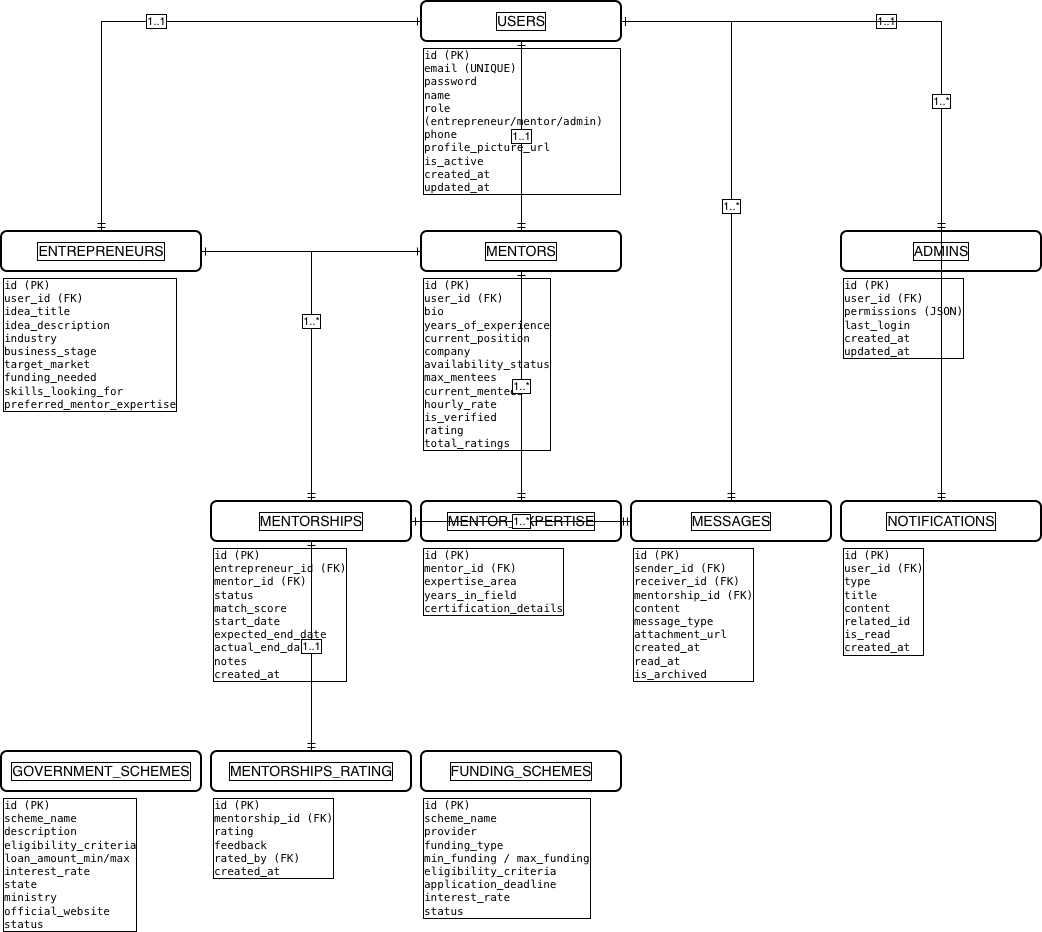

The diagram above was exported from draw.io. Its source (the exported page's mxGraphModel, read from the mxfile embedded in the PNG):
<mxGraphModel dx="1412" dy="1064" grid="1" gridSize="10" guides="1" tooltips="1" connect="1" arrows="1" fold="1" page="1" pageScale="1" pageWidth="827" pageHeight="1169" math="0" shadow="0">
  <root>
    <mxCell id="0" />
    <mxCell id="1" parent="0" />
    <mxCell id="oSjyGnl1dqzG0F38a853-1" parent="1" style="rounded=1;whiteSpace=wrap;html=1;strokeWidth=2;fontSize=14;fontStyle=bold;fillColor=none;labelBackgroundColor=default;labelBorderColor=default;textShadow=0;" value="USERS" vertex="1">
      <mxGeometry height="40" width="200" x="500" y="50" as="geometry" />
    </mxCell>
    <mxCell id="oSjyGnl1dqzG0F38a853-2" parent="1" style="text;html=1;align=left;verticalAlign=top;whiteSpace=wrap;fontSize=11;fontFamily=monospace;fillColor=none;labelBackgroundColor=default;labelBorderColor=default;textShadow=0;" value="id (PK)&#10;email (UNIQUE)&#10;password&#10;name&#10;role (entrepreneur/mentor/admin)&#10;phone&#10;profile_picture_url&#10;is_active&#10;created_at&#10;updated_at" vertex="1">
      <mxGeometry height="140" width="200" x="500" y="90" as="geometry" />
    </mxCell>
    <mxCell id="oSjyGnl1dqzG0F38a853-3" parent="1" style="rounded=1;whiteSpace=wrap;html=1;strokeWidth=2;fontSize=14;fontStyle=bold;fillColor=none;labelBackgroundColor=default;labelBorderColor=default;textShadow=0;" value="ENTREPRENEURS" vertex="1">
      <mxGeometry height="40" width="200" x="80" y="280" as="geometry" />
    </mxCell>
    <mxCell id="oSjyGnl1dqzG0F38a853-4" parent="1" style="text;html=1;align=left;verticalAlign=top;whiteSpace=wrap;fontSize=11;fontFamily=monospace;fillColor=none;labelBackgroundColor=default;labelBorderColor=default;textShadow=0;" value="id (PK)&#10;user_id (FK)&#10;idea_title&#10;idea_description&#10;industry&#10;business_stage&#10;target_market&#10;funding_needed&#10;skills_looking_for&#10;preferred_mentor_expertise" vertex="1">
      <mxGeometry height="140" width="200" x="80" y="320" as="geometry" />
    </mxCell>
    <mxCell id="oSjyGnl1dqzG0F38a853-5" parent="1" style="rounded=1;whiteSpace=wrap;html=1;strokeWidth=2;fontSize=14;fontStyle=bold;fillColor=none;labelBackgroundColor=default;labelBorderColor=default;textShadow=0;" value="MENTORS" vertex="1">
      <mxGeometry height="40" width="200" x="500" y="280" as="geometry" />
    </mxCell>
    <mxCell id="oSjyGnl1dqzG0F38a853-6" parent="1" style="text;html=1;align=left;verticalAlign=top;whiteSpace=wrap;fontSize=11;fontFamily=monospace;fillColor=none;labelBackgroundColor=default;labelBorderColor=default;textShadow=0;" value="id (PK)&#10;user_id (FK)&#10;bio&#10;years_of_experience&#10;current_position&#10;company&#10;availability_status&#10;max_mentees&#10;current_mentees&#10;hourly_rate&#10;is_verified&#10;rating&#10;total_ratings" vertex="1">
      <mxGeometry height="150" width="200" x="500" y="320" as="geometry" />
    </mxCell>
    <mxCell id="oSjyGnl1dqzG0F38a853-7" parent="1" style="rounded=1;whiteSpace=wrap;html=1;strokeWidth=2;fontSize=14;fontStyle=bold;fillColor=none;labelBackgroundColor=default;labelBorderColor=default;textShadow=0;" value="ADMINS" vertex="1">
      <mxGeometry height="40" width="200" x="920" y="280" as="geometry" />
    </mxCell>
    <mxCell id="oSjyGnl1dqzG0F38a853-8" parent="1" style="text;html=1;align=left;verticalAlign=top;whiteSpace=wrap;fontSize=11;fontFamily=monospace;fillColor=none;labelBackgroundColor=default;labelBorderColor=default;textShadow=0;" value="id (PK)&#10;user_id (FK)&#10;permissions (JSON)&#10;last_login&#10;created_at&#10;updated_at" vertex="1">
      <mxGeometry height="100" width="200" x="920" y="320" as="geometry" />
    </mxCell>
    <mxCell id="oSjyGnl1dqzG0F38a853-9" parent="1" style="rounded=1;whiteSpace=wrap;html=1;strokeWidth=2;fontSize=14;fontStyle=bold;fillColor=none;labelBackgroundColor=default;labelBorderColor=default;textShadow=0;" value="MENTOR_EXPERTISE" vertex="1">
      <mxGeometry height="40" width="200" x="500" y="550" as="geometry" />
    </mxCell>
    <mxCell id="oSjyGnl1dqzG0F38a853-10" parent="1" style="text;html=1;align=left;verticalAlign=top;whiteSpace=wrap;fontSize=11;fontFamily=monospace;fillColor=none;labelBackgroundColor=default;labelBorderColor=default;textShadow=0;" value="id (PK)&#10;mentor_id (FK)&#10;expertise_area&#10;years_in_field&#10;certification_details" vertex="1">
      <mxGeometry height="100" width="200" x="500" y="590" as="geometry" />
    </mxCell>
    <mxCell id="oSjyGnl1dqzG0F38a853-11" parent="1" style="rounded=1;whiteSpace=wrap;html=1;strokeWidth=2;fontSize=14;fontStyle=bold;fillColor=none;labelBackgroundColor=default;labelBorderColor=default;textShadow=0;" value="MENTORSHIPS" vertex="1">
      <mxGeometry height="40" width="200" x="290" y="550" as="geometry" />
    </mxCell>
    <mxCell id="oSjyGnl1dqzG0F38a853-12" parent="1" style="text;html=1;align=left;verticalAlign=top;whiteSpace=wrap;fontSize=11;fontFamily=monospace;fillColor=none;labelBackgroundColor=default;labelBorderColor=default;textShadow=0;" value="id (PK)&#10;entrepreneur_id (FK)&#10;mentor_id (FK)&#10;status&#10;match_score&#10;start_date&#10;expected_end_date&#10;actual_end_date&#10;notes&#10;created_at" vertex="1">
      <mxGeometry height="130" width="200" x="290" y="590" as="geometry" />
    </mxCell>
    <mxCell id="oSjyGnl1dqzG0F38a853-13" parent="1" style="rounded=1;whiteSpace=wrap;html=1;strokeWidth=2;fontSize=14;fontStyle=bold;fillColor=none;labelBackgroundColor=default;labelBorderColor=default;textShadow=0;" value="MESSAGES" vertex="1">
      <mxGeometry height="40" width="200" x="710" y="550" as="geometry" />
    </mxCell>
    <mxCell id="oSjyGnl1dqzG0F38a853-14" parent="1" style="text;html=1;align=left;verticalAlign=top;whiteSpace=wrap;fontSize=11;fontFamily=monospace;fillColor=none;labelBackgroundColor=default;labelBorderColor=default;textShadow=0;" value="id (PK)&#10;sender_id (FK)&#10;receiver_id (FK)&#10;mentorship_id (FK)&#10;content&#10;message_type&#10;attachment_url&#10;created_at&#10;read_at&#10;is_archived" vertex="1">
      <mxGeometry height="130" width="200" x="710" y="590" as="geometry" />
    </mxCell>
    <mxCell id="oSjyGnl1dqzG0F38a853-15" parent="1" style="rounded=1;whiteSpace=wrap;html=1;strokeWidth=2;fontSize=14;fontStyle=bold;fillColor=none;labelBackgroundColor=default;labelBorderColor=default;textShadow=0;" value="MENTORSHIPS_RATING" vertex="1">
      <mxGeometry height="40" width="200" x="290" y="800" as="geometry" />
    </mxCell>
    <mxCell id="oSjyGnl1dqzG0F38a853-16" parent="1" style="text;html=1;align=left;verticalAlign=top;whiteSpace=wrap;fontSize=11;fontFamily=monospace;fillColor=none;labelBackgroundColor=default;labelBorderColor=default;textShadow=0;" value="id (PK)&#10;mentorship_id (FK)&#10;rating&#10;feedback&#10;rated_by (FK)&#10;created_at" vertex="1">
      <mxGeometry height="100" width="200" x="290" y="840" as="geometry" />
    </mxCell>
    <mxCell id="oSjyGnl1dqzG0F38a853-17" parent="1" style="rounded=1;whiteSpace=wrap;html=1;strokeWidth=2;fontSize=14;fontStyle=bold;fillColor=none;labelBackgroundColor=default;labelBorderColor=default;textShadow=0;" value="GOVERNMENT_SCHEMES" vertex="1">
      <mxGeometry height="40" width="200" x="80" y="800" as="geometry" />
    </mxCell>
    <mxCell id="oSjyGnl1dqzG0F38a853-18" parent="1" style="text;html=1;align=left;verticalAlign=top;whiteSpace=wrap;fontSize=11;fontFamily=monospace;fillColor=none;labelBackgroundColor=default;labelBorderColor=default;textShadow=0;" value="id (PK)&#10;scheme_name&#10;description&#10;eligibility_criteria&#10;loan_amount_min/max&#10;interest_rate&#10;state&#10;ministry&#10;official_website&#10;status" vertex="1">
      <mxGeometry height="120" width="200" x="80" y="840" as="geometry" />
    </mxCell>
    <mxCell id="oSjyGnl1dqzG0F38a853-19" parent="1" style="rounded=1;whiteSpace=wrap;html=1;strokeWidth=2;fontSize=14;fontStyle=bold;fillColor=none;labelBackgroundColor=default;labelBorderColor=default;textShadow=0;" value="FUNDING_SCHEMES" vertex="1">
      <mxGeometry height="40" width="200" x="500" y="800" as="geometry" />
    </mxCell>
    <mxCell id="oSjyGnl1dqzG0F38a853-20" parent="1" style="text;html=1;align=left;verticalAlign=top;whiteSpace=wrap;fontSize=11;fontFamily=monospace;fillColor=none;labelBackgroundColor=default;labelBorderColor=default;textShadow=0;" value="id (PK)&#10;scheme_name&#10;provider&#10;funding_type&#10;min_funding / max_funding&#10;eligibility_criteria&#10;application_deadline&#10;interest_rate&#10;status" vertex="1">
      <mxGeometry height="120" width="200" x="500" y="840" as="geometry" />
    </mxCell>
    <mxCell id="oSjyGnl1dqzG0F38a853-21" parent="1" style="rounded=1;whiteSpace=wrap;html=1;strokeWidth=2;fontSize=14;fontStyle=bold;fillColor=none;labelBackgroundColor=default;labelBorderColor=default;textShadow=0;" value="NOTIFICATIONS" vertex="1">
      <mxGeometry height="40" width="200" x="920" y="550" as="geometry" />
    </mxCell>
    <mxCell id="oSjyGnl1dqzG0F38a853-22" parent="1" style="text;html=1;align=left;verticalAlign=top;whiteSpace=wrap;fontSize=11;fontFamily=monospace;fillColor=none;labelBackgroundColor=default;labelBorderColor=default;textShadow=0;" value="id (PK)&#10;user_id (FK)&#10;type&#10;title&#10;content&#10;related_id&#10;is_read&#10;created_at" vertex="1">
      <mxGeometry height="110" width="200" x="920" y="590" as="geometry" />
    </mxCell>
    <mxCell id="oSjyGnl1dqzG0F38a853-23" edge="1" parent="1" source="oSjyGnl1dqzG0F38a853-1" style="edgeStyle=orthogonalEdgeStyle;rounded=0;orthogonalLoop=1;jettySize=auto;html=1;fontSize=11;endArrow=ERmandOne;startArrow=ERone;fillColor=none;labelBackgroundColor=default;labelBorderColor=default;textShadow=0;" target="oSjyGnl1dqzG0F38a853-3" value="1..1">
      <mxGeometry relative="1" as="geometry" />
    </mxCell>
    <mxCell id="oSjyGnl1dqzG0F38a853-24" edge="1" parent="1" source="oSjyGnl1dqzG0F38a853-1" style="edgeStyle=orthogonalEdgeStyle;rounded=0;orthogonalLoop=1;jettySize=auto;html=1;fontSize=11;endArrow=ERmandOne;startArrow=ERone;fillColor=none;labelBackgroundColor=default;labelBorderColor=default;textShadow=0;" target="oSjyGnl1dqzG0F38a853-5" value="1..1">
      <mxGeometry relative="1" as="geometry" />
    </mxCell>
    <mxCell id="oSjyGnl1dqzG0F38a853-25" edge="1" parent="1" source="oSjyGnl1dqzG0F38a853-1" style="edgeStyle=orthogonalEdgeStyle;rounded=0;orthogonalLoop=1;jettySize=auto;html=1;fontSize=11;endArrow=ERmandOne;startArrow=ERone;fillColor=none;labelBackgroundColor=default;labelBorderColor=default;textShadow=0;" target="oSjyGnl1dqzG0F38a853-7" value="1..1">
      <mxGeometry relative="1" as="geometry" />
    </mxCell>
    <mxCell id="oSjyGnl1dqzG0F38a853-26" edge="1" parent="1" source="oSjyGnl1dqzG0F38a853-5" style="edgeStyle=orthogonalEdgeStyle;rounded=0;orthogonalLoop=1;jettySize=auto;html=1;fontSize=11;endArrow=ERmandOne;startArrow=ERone;fillColor=none;labelBackgroundColor=default;labelBorderColor=default;textShadow=0;" target="oSjyGnl1dqzG0F38a853-9" value="1..*">
      <mxGeometry relative="1" as="geometry" />
    </mxCell>
    <mxCell id="oSjyGnl1dqzG0F38a853-27" edge="1" parent="1" source="oSjyGnl1dqzG0F38a853-3" style="edgeStyle=orthogonalEdgeStyle;rounded=0;orthogonalLoop=1;jettySize=auto;html=1;fontSize=11;endArrow=ERmandOne;startArrow=ERone;fillColor=none;labelBackgroundColor=default;labelBorderColor=default;textShadow=0;" target="oSjyGnl1dqzG0F38a853-11" value="1..*">
      <mxGeometry relative="1" as="geometry" />
    </mxCell>
    <mxCell id="oSjyGnl1dqzG0F38a853-28" edge="1" parent="1" source="oSjyGnl1dqzG0F38a853-5" style="edgeStyle=orthogonalEdgeStyle;rounded=0;orthogonalLoop=1;jettySize=auto;html=1;fontSize=11;endArrow=ERmandOne;startArrow=ERone;fillColor=none;labelBackgroundColor=default;labelBorderColor=default;textShadow=0;" target="oSjyGnl1dqzG0F38a853-11" value="1..*">
      <mxGeometry relative="1" as="geometry" />
    </mxCell>
    <mxCell id="oSjyGnl1dqzG0F38a853-29" edge="1" parent="1" source="oSjyGnl1dqzG0F38a853-11" style="edgeStyle=orthogonalEdgeStyle;rounded=0;orthogonalLoop=1;jettySize=auto;html=1;fontSize=11;endArrow=ERmandOne;startArrow=ERone;fillColor=none;labelBackgroundColor=default;labelBorderColor=default;textShadow=0;" target="oSjyGnl1dqzG0F38a853-15" value="1..1">
      <mxGeometry relative="1" as="geometry" />
    </mxCell>
    <mxCell id="oSjyGnl1dqzG0F38a853-30" edge="1" parent="1" source="oSjyGnl1dqzG0F38a853-1" style="edgeStyle=orthogonalEdgeStyle;rounded=0;orthogonalLoop=1;jettySize=auto;html=1;fontSize=11;endArrow=ERmandOne;startArrow=ERone;fillColor=none;labelBackgroundColor=default;labelBorderColor=default;textShadow=0;" target="oSjyGnl1dqzG0F38a853-13" value="1..*">
      <mxGeometry relative="1" as="geometry" />
    </mxCell>
    <mxCell id="oSjyGnl1dqzG0F38a853-31" edge="1" parent="1" source="oSjyGnl1dqzG0F38a853-11" style="edgeStyle=orthogonalEdgeStyle;rounded=0;orthogonalLoop=1;jettySize=auto;html=1;fontSize=11;endArrow=ERmandOne;startArrow=ERone;fillColor=none;labelBackgroundColor=default;labelBorderColor=default;textShadow=0;" target="oSjyGnl1dqzG0F38a853-13" value="1..*">
      <mxGeometry relative="1" as="geometry" />
    </mxCell>
    <mxCell id="oSjyGnl1dqzG0F38a853-32" edge="1" parent="1" source="oSjyGnl1dqzG0F38a853-1" style="edgeStyle=orthogonalEdgeStyle;rounded=0;orthogonalLoop=1;jettySize=auto;html=1;fontSize=11;endArrow=ERmandOne;startArrow=ERone;fillColor=none;labelBackgroundColor=default;labelBorderColor=default;textShadow=0;" target="oSjyGnl1dqzG0F38a853-21" value="1..*">
      <mxGeometry relative="1" as="geometry" />
    </mxCell>
  </root>
</mxGraphModel>